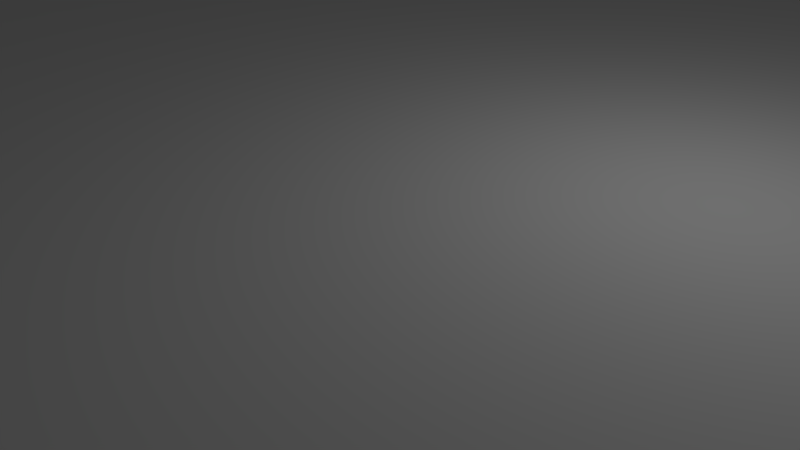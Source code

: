 # Source: baseplate_motors_frame_b.blend  (saved by Blender 2.79.0; exported with 4.5.12 LTS)
import bpy
from mathutils import Matrix  # noqa: F401  (used for matrix-valued properties, if any)

bpy.ops.wm.read_factory_settings(use_empty=True)
scene = bpy.context.scene
scene.name = 'Scene'

# ---- collections
col_collection_1 = bpy.data.collections.new('Collection 1'); scene.collection.children.link(col_collection_1)

# ---- materials (node trees are filled in below, after node groups)
mat_material = bpy.data.materials.new('Material')
mat_material.alpha_threshold = 0.0
mat_material.use_transparent_shadow = False
mat_material.roughness = 0.5
mat_material.line_color = (0.0, 0.0, 0.0, 1.0)

# ---- material node trees

# ---- world
world_world = bpy.data.worlds.new('World'); scene.world = world_world
world_world.color = (0.05088, 0.05088, 0.05088)
world_world.use_sun_shadow = False
world_world.sun_shadow_jitter_overblur = 0.0
world_world.cycles.sampling_method = 'MANUAL'

# ---- cameras
cam_camera = bpy.data.cameras.new('Camera')
cam_camera.clip_end = 100.0
cam_camera.lens = 35.0
cam_camera.sensor_width = 32.0
cam_camera.sensor_height = 18.0
cam_camera.ortho_scale = 7.314
cam_camera.dof.focus_distance = 0.0
cam_camera.dof.aperture_fstop = 128.0

# ---- lights
light_lamp = bpy.data.lights.new('Lamp', 'POINT')
light_lamp.transmission_factor = 0.0
light_lamp.cutoff_distance = 30.0
light_lamp.energy = 100.0
light_lamp.shadow_buffer_clip_start = 1.001
light_lamp.shadow_soft_size = 0.1
light_lamp.shadow_maximum_resolution = 0.006
light_lamp.use_absolute_resolution = True

# ---- meshes
me_cube = bpy.data.meshes.new('Cube')
me_cube.from_pydata([(1.0, 1.0, -1.0), (1.0, -1.0, -1.0), (-1.0, -1.0, -1.0), (-1.0, 1.0, -1.0), (1.0, 1.0, 1.0), (1.0, -1.0, 1.0), (-1.0, -1.0, 1.0), (-1.0, 1.0, 1.0), (0.7054, 0.5974, -1.0), (0.7054, 0.5974, 1.0), (0.7005, 0.6018, -1.0), (0.7005, 0.6018, 1.0), (0.7706, 0.585, -1.0), (0.7706, 0.585, 1.0), (0.7639, 0.5834, -1.0), (0.7639, 0.5834, 1.0), (0.7108, 0.5935, -1.0), (0.7108, 0.5935, 1.0), (0.757, 0.5824, -1.0), (0.757, 0.5824, 1.0), (0.8039, 0.6769, -1.0), (0.8039, 0.6769, 1.0), (0.7706, 0.6986, -1.0), (0.7706, 0.6986, 1.0), (0.7995, 0.6817, -1.0), (0.7995, 0.6817, 1.0), (0.7771, 0.6963, -1.0), (0.7771, 0.6963, 1.0), (0.743, 0.5824, -1.0), (0.743, 0.5824, 1.0), (0.6891, 0.6175, -1.0), (0.6891, 0.6175, 1.0), (0.75, 0.5821, -1.0), (0.75, 0.5821, 1.0), (0.7361, 0.5834, -1.0), (0.7361, 0.5834, 1.0), (0.7771, 0.5873, -1.0), (0.7771, 0.5873, 1.0), (0.7946, 0.5974, -1.0), (0.7946, 0.5974, 1.0), (0.7892, 0.5935, -1.0), (0.7892, 0.5935, 1.0), (0.7833, 0.5901, -1.0), (0.7833, 0.5901, 1.0), (0.6961, 0.6067, -1.0), (0.6961, 0.6067, 1.0), (0.6923, 0.6119, -1.0), (0.6923, 0.6119, 1.0), (0.6866, 0.6233, -1.0), (0.6866, 0.6233, 1.0), (0.6848, 0.6294, -1.0), (0.6848, 0.6294, 1.0), (0.7892, 0.6901, -1.0), (0.7892, 0.6901, 1.0), (0.8077, 0.6716, -1.0), (0.8077, 0.6716, 1.0), (0.7833, 0.6935, -1.0), (0.7833, 0.6935, 1.0), (0.7946, 0.6862, -1.0), (0.7946, 0.6862, 1.0), (0.7167, 0.5901, -1.0), (0.7167, 0.5901, 1.0), (0.7229, 0.5873, -1.0), (0.7229, 0.5873, 1.0), (0.7294, 0.585, -1.0), (0.7294, 0.585, 1.0), (0.757, 0.7012, -1.0), (0.757, 0.7012, 1.0), (0.7995, 0.6018, -1.0), (0.7995, 0.6018, 1.0), (0.7639, 0.7002, -1.0), (0.7639, 0.7002, 1.0), (0.75, 0.7015, -1.0), (0.75, 0.7015, 1.0), (0.6833, 0.6418, -1.0), (0.6833, 0.6418, 1.0), (0.8134, 0.6602, -1.0), (0.8134, 0.6602, 1.0), (0.7361, 0.7002, -1.0), (0.7361, 0.7002, 1.0), (0.743, 0.7012, -1.0), (0.743, 0.7012, 1.0), (0.8163, 0.648, -1.0), (0.8163, 0.648, 1.0), (0.6837, 0.6356, -1.0), (0.6837, 0.6356, 1.0), (0.8109, 0.6661, -1.0), (0.8109, 0.6661, 1.0), (0.8152, 0.6542, -1.0), (0.8152, 0.6542, 1.0), (0.6891, 0.6661, -1.0), (0.6891, 0.6661, 1.0), (0.6923, 0.6716, -1.0), (0.6923, 0.6716, 1.0), (0.6961, 0.6769, -1.0), (0.6961, 0.6769, 1.0), (0.7294, 0.6986, -1.0), (0.7294, 0.6986, 1.0), (0.6866, 0.6602, -1.0), (0.6866, 0.6602, 1.0), (0.7054, 0.6862, -1.0), (0.7054, 0.6862, 1.0), (0.7005, 0.6817, -1.0), (0.7005, 0.6817, 1.0), (0.8152, 0.6294, -1.0), (0.8152, 0.6294, 1.0), (0.8163, 0.6356, -1.0), (0.8163, 0.6356, 1.0), (0.8077, 0.6119, -1.0), (0.8077, 0.6119, 1.0), (0.8109, 0.6175, -1.0), (0.8109, 0.6175, 1.0), (0.8134, 0.6233, -1.0), (0.8134, 0.6233, 1.0), (0.7108, 0.6901, -1.0), (0.7108, 0.6901, 1.0), (0.7167, 0.6935, -1.0), (0.7167, 0.6935, 1.0), (0.6848, 0.6542, -1.0), (0.6848, 0.6542, 1.0), (0.8039, 0.6067, -1.0), (0.8039, 0.6067, 1.0), (0.8167, 0.6418, -1.0), (0.8167, 0.6418, 1.0), (0.6837, 0.648, -1.0), (0.6837, 0.648, 1.0), (0.7229, 0.6963, -1.0), (0.7229, 0.6963, 1.0), (0.7054, -0.6862, -1.0), (0.7054, -0.6862, 1.0), (0.7005, -0.6817, -1.0), (0.7005, -0.6817, 1.0), (0.7706, -0.6986, -1.0), (0.7706, -0.6986, 1.0), (0.7639, -0.7002, -1.0), (0.7639, -0.7002, 1.0), (0.7108, -0.6901, -1.0), (0.7108, -0.6901, 1.0), (0.757, -0.7012, -1.0), (0.757, -0.7012, 1.0), (0.8039, -0.6067, -1.0), (0.8039, -0.6067, 1.0), (0.7706, -0.585, -1.0), (0.7706, -0.585, 1.0), (0.7995, -0.6018, -1.0), (0.7995, -0.6018, 1.0), (0.7771, -0.5873, -1.0), (0.7771, -0.5873, 1.0), (0.743, -0.7012, -1.0), (0.743, -0.7012, 1.0), (0.6891, -0.6661, -1.0), (0.6891, -0.6661, 1.0), (0.75, -0.7015, -1.0), (0.75, -0.7015, 1.0), (0.7361, -0.7002, -1.0), (0.7361, -0.7002, 1.0), (0.7771, -0.6963, -1.0), (0.7771, -0.6963, 1.0), (0.7946, -0.6862, -1.0), (0.7946, -0.6862, 1.0), (0.7892, -0.6901, -1.0), (0.7892, -0.6901, 1.0), (0.7833, -0.6935, -1.0), (0.7833, -0.6935, 1.0), (0.6961, -0.6769, -1.0), (0.6961, -0.6769, 1.0), (0.6923, -0.6716, -1.0), (0.6923, -0.6716, 1.0), (0.6866, -0.6602, -1.0), (0.6866, -0.6602, 1.0), (0.6848, -0.6542, -1.0), (0.6848, -0.6542, 1.0), (0.7892, -0.5935, -1.0), (0.7892, -0.5935, 1.0), (0.8077, -0.6119, -1.0), (0.8077, -0.6119, 1.0), (0.7833, -0.5901, -1.0), (0.7833, -0.5901, 1.0), (0.7946, -0.5974, -1.0), (0.7946, -0.5974, 1.0), (0.7167, -0.6935, -1.0), (0.7167, -0.6935, 1.0), (0.7229, -0.6963, -1.0), (0.7229, -0.6963, 1.0), (0.7294, -0.6986, -1.0), (0.7294, -0.6986, 1.0), (0.757, -0.5824, -1.0), (0.757, -0.5824, 1.0), (0.7995, -0.6817, -1.0), (0.7995, -0.6817, 1.0), (0.7639, -0.5834, -1.0), (0.7639, -0.5834, 1.0), (0.75, -0.5821, -1.0), (0.75, -0.5821, 1.0), (0.6833, -0.6418, -1.0), (0.6833, -0.6418, 1.0), (0.8134, -0.6233, -1.0), (0.8134, -0.6233, 1.0), (0.7361, -0.5834, -1.0), (0.7361, -0.5834, 1.0), (0.743, -0.5824, -1.0), (0.743, -0.5824, 1.0), (0.8163, -0.6356, -1.0), (0.8163, -0.6356, 1.0), (0.6837, -0.648, -1.0), (0.6837, -0.648, 1.0), (0.8109, -0.6175, -1.0), (0.8109, -0.6175, 1.0), (0.8152, -0.6294, -1.0), (0.8152, -0.6294, 1.0), (0.6891, -0.6175, -1.0), (0.6891, -0.6175, 1.0), (0.6923, -0.6119, -1.0), (0.6923, -0.6119, 1.0), (0.6961, -0.6067, -1.0), (0.6961, -0.6067, 1.0), (0.7294, -0.585, -1.0), (0.7294, -0.585, 1.0), (0.6866, -0.6233, -1.0), (0.6866, -0.6233, 1.0), (0.7054, -0.5974, -1.0), (0.7054, -0.5974, 1.0), (0.7005, -0.6018, -1.0), (0.7005, -0.6018, 1.0), (0.8152, -0.6542, -1.0), (0.8152, -0.6542, 1.0), (0.8163, -0.648, -1.0), (0.8163, -0.648, 1.0), (0.8077, -0.6716, -1.0), (0.8077, -0.6716, 1.0), (0.8109, -0.6661, -1.0), (0.8109, -0.6661, 1.0), (0.8134, -0.6602, -1.0), (0.8134, -0.6602, 1.0), (0.7108, -0.5935, -1.0), (0.7108, -0.5935, 1.0), (0.7167, -0.5901, -1.0), (0.7167, -0.5901, 1.0), (0.6848, -0.6294, -1.0), (0.6848, -0.6294, 1.0), (0.8039, -0.6769, -1.0), (0.8039, -0.6769, 1.0), (0.8167, -0.6418, -1.0), (0.8167, -0.6418, 1.0), (0.6837, -0.6356, -1.0), (0.6837, -0.6356, 1.0), (0.7229, -0.5873, -1.0), (0.7229, -0.5873, 1.0), (-0.7946, 0.5974, 1.0), (-0.7946, 0.5974, -1.0), (-0.7995, 0.6018, 1.0), (-0.7995, 0.6018, -1.0), (-0.7294, 0.585, 1.0), (-0.7294, 0.585, -1.0), (-0.7361, 0.5834, 1.0), (-0.7361, 0.5834, -1.0), (-0.7892, 0.5935, 1.0), (-0.7892, 0.5935, -1.0), (-0.743, 0.5824, 1.0), (-0.743, 0.5824, -1.0), (-0.6961, 0.6769, 1.0), (-0.6961, 0.6769, -1.0), (-0.7294, 0.6986, 1.0), (-0.7294, 0.6986, -1.0), (-0.7005, 0.6817, 1.0), (-0.7005, 0.6817, -1.0), (-0.7229, 0.6963, 1.0), (-0.7229, 0.6963, -1.0), (-0.757, 0.5824, 1.0), (-0.757, 0.5824, -1.0), (-0.8109, 0.6175, 1.0), (-0.8109, 0.6175, -1.0), (-0.75, 0.5821, 1.0), (-0.75, 0.5821, -1.0), (-0.7639, 0.5834, 1.0), (-0.7639, 0.5834, -1.0), (-0.7229, 0.5873, 1.0), (-0.7229, 0.5873, -1.0), (-0.7054, 0.5974, 1.0), (-0.7054, 0.5974, -1.0), (-0.7108, 0.5935, 1.0), (-0.7108, 0.5935, -1.0), (-0.7167, 0.5901, 1.0), (-0.7167, 0.5901, -1.0), (-0.8039, 0.6067, 1.0), (-0.8039, 0.6067, -1.0), (-0.8077, 0.6119, 1.0), (-0.8077, 0.6119, -1.0), (-0.8134, 0.6233, 1.0), (-0.8134, 0.6233, -1.0), (-0.8152, 0.6294, 1.0), (-0.8152, 0.6294, -1.0), (-0.7108, 0.6901, 1.0), (-0.7108, 0.6901, -1.0), (-0.6923, 0.6716, 1.0), (-0.6923, 0.6716, -1.0), (-0.7167, 0.6935, 1.0), (-0.7167, 0.6935, -1.0), (-0.7054, 0.6862, 1.0), (-0.7054, 0.6862, -1.0), (-0.7833, 0.5901, 1.0), (-0.7833, 0.5901, -1.0), (-0.7771, 0.5873, 1.0), (-0.7771, 0.5873, -1.0), (-0.7706, 0.585, 1.0), (-0.7706, 0.585, -1.0), (-0.743, 0.7012, 1.0), (-0.743, 0.7012, -1.0), (-0.7005, 0.6018, 1.0), (-0.7005, 0.6018, -1.0), (-0.7361, 0.7002, 1.0), (-0.7361, 0.7002, -1.0), (-0.75, 0.7015, 1.0), (-0.75, 0.7015, -1.0), (-0.8167, 0.6418, 1.0), (-0.8167, 0.6418, -1.0), (-0.6866, 0.6602, 1.0), (-0.6866, 0.6602, -1.0), (-0.7639, 0.7002, 1.0), (-0.7639, 0.7002, -1.0), (-0.757, 0.7012, 1.0), (-0.757, 0.7012, -1.0), (-0.6837, 0.648, 1.0), (-0.6837, 0.648, -1.0), (-0.8163, 0.6356, 1.0), (-0.8163, 0.6356, -1.0), (-0.6891, 0.6661, 1.0), (-0.6891, 0.6661, -1.0), (-0.6848, 0.6542, 1.0), (-0.6848, 0.6542, -1.0), (-0.8109, 0.6661, 1.0), (-0.8109, 0.6661, -1.0), (-0.8077, 0.6716, 1.0), (-0.8077, 0.6716, -1.0), (-0.8039, 0.6769, 1.0), (-0.8039, 0.6769, -1.0), (-0.7706, 0.6986, 1.0), (-0.7706, 0.6986, -1.0), (-0.8134, 0.6602, 1.0), (-0.8134, 0.6602, -1.0), (-0.7946, 0.6862, 1.0), (-0.7946, 0.6862, -1.0), (-0.7995, 0.6817, 1.0), (-0.7995, 0.6817, -1.0), (-0.6848, 0.6294, 1.0), (-0.6848, 0.6294, -1.0), (-0.6837, 0.6356, 1.0), (-0.6837, 0.6356, -1.0), (-0.6923, 0.6119, 1.0), (-0.6923, 0.6119, -1.0), (-0.6891, 0.6175, 1.0), (-0.6891, 0.6175, -1.0), (-0.6866, 0.6233, 1.0), (-0.6866, 0.6233, -1.0), (-0.7892, 0.6901, 1.0), (-0.7892, 0.6901, -1.0), (-0.7833, 0.6935, 1.0), (-0.7833, 0.6935, -1.0), (-0.8152, 0.6542, 1.0), (-0.8152, 0.6542, -1.0), (-0.6961, 0.6067, 1.0), (-0.6961, 0.6067, -1.0), (-0.6833, 0.6418, 1.0), (-0.6833, 0.6418, -1.0), (-0.8163, 0.648, 1.0), (-0.8163, 0.648, -1.0), (-0.7771, 0.6963, 1.0), (-0.7771, 0.6963, -1.0), (-0.7946, -0.6862, 1.0), (-0.7946, -0.6862, -1.0), (-0.7995, -0.6817, 1.0), (-0.7995, -0.6817, -1.0), (-0.7294, -0.6986, 1.0), (-0.7294, -0.6986, -1.0), (-0.7361, -0.7002, 1.0), (-0.7361, -0.7002, -1.0), (-0.7892, -0.6901, 1.0), (-0.7892, -0.6901, -1.0), (-0.743, -0.7012, 1.0), (-0.743, -0.7012, -1.0), (-0.6961, -0.6067, 1.0), (-0.6961, -0.6067, -1.0), (-0.7294, -0.585, 1.0), (-0.7294, -0.585, -1.0), (-0.7005, -0.6018, 1.0), (-0.7005, -0.6018, -1.0), (-0.7229, -0.5873, 1.0), (-0.7229, -0.5873, -1.0), (-0.757, -0.7012, 1.0), (-0.757, -0.7012, -1.0), (-0.8109, -0.6661, 1.0), (-0.8109, -0.6661, -1.0), (-0.75, -0.7015, 1.0), (-0.75, -0.7015, -1.0), (-0.7639, -0.7002, 1.0), (-0.7639, -0.7002, -1.0), (-0.7229, -0.6963, 1.0), (-0.7229, -0.6963, -1.0), (-0.7054, -0.6862, 1.0), (-0.7054, -0.6862, -1.0), (-0.7108, -0.6901, 1.0), (-0.7108, -0.6901, -1.0), (-0.7167, -0.6935, 1.0), (-0.7167, -0.6935, -1.0), (-0.8039, -0.6769, 1.0), (-0.8039, -0.6769, -1.0), (-0.8077, -0.6716, 1.0), (-0.8077, -0.6716, -1.0), (-0.8134, -0.6602, 1.0), (-0.8134, -0.6602, -1.0), (-0.8152, -0.6542, 1.0), (-0.8152, -0.6542, -1.0), (-0.7108, -0.5935, 1.0), (-0.7108, -0.5935, -1.0), (-0.6923, -0.6119, 1.0), (-0.6923, -0.6119, -1.0), (-0.7167, -0.5901, 1.0), (-0.7167, -0.5901, -1.0), (-0.7054, -0.5974, 1.0), (-0.7054, -0.5974, -1.0), (-0.7833, -0.6935, 1.0), (-0.7833, -0.6935, -1.0), (-0.7771, -0.6963, 1.0), (-0.7771, -0.6963, -1.0), (-0.7706, -0.6986, 1.0), (-0.7706, -0.6986, -1.0), (-0.743, -0.5824, 1.0), (-0.743, -0.5824, -1.0), (-0.7005, -0.6817, 1.0), (-0.7005, -0.6817, -1.0), (-0.7361, -0.5834, 1.0), (-0.7361, -0.5834, -1.0), (-0.75, -0.5821, 1.0), (-0.75, -0.5821, -1.0), (-0.8167, -0.6418, 1.0), (-0.8167, -0.6418, -1.0), (-0.6866, -0.6233, 1.0), (-0.6866, -0.6233, -1.0), (-0.7639, -0.5834, 1.0), (-0.7639, -0.5834, -1.0), (-0.757, -0.5824, 1.0), (-0.757, -0.5824, -1.0), (-0.6837, -0.6356, 1.0), (-0.6837, -0.6356, -1.0), (-0.8163, -0.648, 1.0), (-0.8163, -0.648, -1.0), (-0.6891, -0.6175, 1.0), (-0.6891, -0.6175, -1.0), (-0.6848, -0.6294, 1.0), (-0.6848, -0.6294, -1.0), (-0.8109, -0.6175, 1.0), (-0.8109, -0.6175, -1.0), (-0.8077, -0.6119, 1.0), (-0.8077, -0.6119, -1.0), (-0.8039, -0.6067, 1.0), (-0.8039, -0.6067, -1.0), (-0.7706, -0.585, 1.0), (-0.7706, -0.585, -1.0), (-0.8134, -0.6233, 1.0), (-0.8134, -0.6233, -1.0), (-0.7946, -0.5974, 1.0), (-0.7946, -0.5974, -1.0), (-0.7995, -0.6018, 1.0), (-0.7995, -0.6018, -1.0), (-0.6848, -0.6542, 1.0), (-0.6848, -0.6542, -1.0), (-0.6837, -0.648, 1.0), (-0.6837, -0.648, -1.0), (-0.6923, -0.6716, 1.0), (-0.6923, -0.6716, -1.0), (-0.6891, -0.6661, 1.0), (-0.6891, -0.6661, -1.0), (-0.6866, -0.6602, 1.0), (-0.6866, -0.6602, -1.0), (-0.7892, -0.5935, 1.0), (-0.7892, -0.5935, -1.0), (-0.7833, -0.5901, 1.0), (-0.7833, -0.5901, -1.0), (-0.8152, -0.6294, 1.0), (-0.8152, -0.6294, -1.0), (-0.6961, -0.6769, 1.0), (-0.6961, -0.6769, -1.0), (-0.6833, -0.6418, 1.0), (-0.6833, -0.6418, -1.0), (-0.8163, -0.6356, 1.0), (-0.8163, -0.6356, -1.0), (-0.7771, -0.5873, 1.0), (-0.7771, -0.5873, -1.0), (-0.4779, -0.4324, 1.0), (-0.4779, -0.4324, -1.0), (-0.4829, -0.428, 1.0), (-0.4829, -0.428, -1.0), (-0.4127, -0.4448, 1.0), (-0.4127, -0.4448, -1.0), (-0.4195, -0.4465, 1.0), (-0.4195, -0.4465, -1.0), (-0.4725, -0.4364, 1.0), (-0.4725, -0.4364, -1.0), (-0.4264, -0.4474, 1.0), (-0.4264, -0.4474, -1.0), (-0.3794, -0.353, 1.0), (-0.3794, -0.353, -1.0), (-0.4127, -0.3313, 1.0), (-0.4127, -0.3313, -1.0), (-0.3838, -0.3481, 1.0), (-0.3838, -0.3481, -1.0), (-0.4062, -0.3335, 1.0), (-0.4062, -0.3335, -1.0), (-0.4403, -0.4474, 1.0), (-0.4403, -0.4474, -1.0), (-0.4942, -0.4123, 1.0), (-0.4942, -0.4123, -1.0), (-0.4333, -0.4478, 1.0), (-0.4333, -0.4478, -1.0), (-0.4472, -0.4465, 1.0), (-0.4472, -0.4465, -1.0), (-0.4062, -0.4426, 1.0), (-0.4062, -0.4426, -1.0), (-0.3887, -0.4324, 1.0), (-0.3887, -0.4324, -1.0), (-0.3941, -0.4364, 1.0), (-0.3941, -0.4364, -1.0), (-0.4, -0.4398, 1.0), (-0.4, -0.4398, -1.0), (-0.4873, -0.4232, 1.0), (-0.4873, -0.4232, -1.0), (-0.4911, -0.4179, 1.0), (-0.4911, -0.4179, -1.0), (-0.4967, -0.4065, 1.0), (-0.4967, -0.4065, -1.0), (-0.4985, -0.4005, 1.0), (-0.4985, -0.4005, -1.0), (-0.3941, -0.3398, 1.0), (-0.3941, -0.3398, -1.0), (-0.3756, -0.3582, 1.0), (-0.3756, -0.3582, -1.0), (-0.4, -0.3364, 1.0), (-0.4, -0.3364, -1.0), (-0.3887, -0.3437, 1.0), (-0.3887, -0.3437, -1.0), (-0.4667, -0.4398, 1.0), (-0.4667, -0.4398, -1.0), (-0.4604, -0.4426, 1.0), (-0.4604, -0.4426, -1.0), (-0.4539, -0.4448, 1.0), (-0.4539, -0.4448, -1.0), (-0.4264, -0.3287, 1.0), (-0.4264, -0.3287, -1.0), (-0.3838, -0.428, 1.0), (-0.3838, -0.428, -1.0), (-0.4195, -0.3297, 1.0), (-0.4195, -0.3297, -1.0), (-0.4333, -0.3284, 1.0), (-0.4333, -0.3284, -1.0), (-0.5, -0.3881, 1.0), (-0.5, -0.3881, -1.0), (-0.3699, -0.3696, 1.0), (-0.3699, -0.3696, -1.0), (-0.4472, -0.3297, 1.0), (-0.4472, -0.3297, -1.0), (-0.4403, -0.3287, 1.0), (-0.4403, -0.3287, -1.0), (-0.367, -0.3818, 1.0), (-0.367, -0.3818, -1.0), (-0.4996, -0.3943, 1.0), (-0.4996, -0.3943, -1.0), (-0.3724, -0.3638, 1.0), (-0.3724, -0.3638, -1.0), (-0.3681, -0.3756, 1.0), (-0.3681, -0.3756, -1.0), (-0.4942, -0.3638, 1.0), (-0.4942, -0.3638, -1.0), (-0.4911, -0.3582, 1.0), (-0.4911, -0.3582, -1.0), (-0.4873, -0.353, 1.0), (-0.4873, -0.353, -1.0), (-0.4539, -0.3313, 1.0), (-0.4539, -0.3313, -1.0), (-0.4967, -0.3696, 1.0), (-0.4967, -0.3696, -1.0), (-0.4779, -0.3437, 1.0), (-0.4779, -0.3437, -1.0), (-0.4829, -0.3481, 1.0), (-0.4829, -0.3481, -1.0), (-0.3681, -0.4005, 1.0), (-0.3681, -0.4005, -1.0), (-0.367, -0.3943, 1.0), (-0.367, -0.3943, -1.0), (-0.3756, -0.4179, 1.0), (-0.3756, -0.4179, -1.0), (-0.3724, -0.4123, 1.0), (-0.3724, -0.4123, -1.0), (-0.3699, -0.4065, 1.0), (-0.3699, -0.4065, -1.0), (-0.4725, -0.3398, 1.0), (-0.4725, -0.3398, -1.0), (-0.4667, -0.3364, 1.0), (-0.4667, -0.3364, -1.0), (-0.4985, -0.3756, 1.0), (-0.4985, -0.3756, -1.0), (-0.3794, -0.4232, 1.0), (-0.3794, -0.4232, -1.0), (-0.3667, -0.3881, 1.0), (-0.3667, -0.3881, -1.0), (-0.4996, -0.3818, 1.0), (-0.4996, -0.3818, -1.0), (-0.4604, -0.3335, 1.0), (-0.4604, -0.3335, -1.0), (0.3887, -0.4324, 1.0), (0.3887, -0.4324, -1.0), (0.3838, -0.428, 1.0), (0.3838, -0.428, -1.0), (0.4539, -0.4448, 1.0), (0.4539, -0.4448, -1.0), (0.4472, -0.4465, 1.0), (0.4472, -0.4465, -1.0), (0.3941, -0.4364, 1.0), (0.3941, -0.4364, -1.0), (0.4403, -0.4474, 1.0), (0.4403, -0.4474, -1.0), (0.4873, -0.353, 1.0), (0.4873, -0.353, -1.0), (0.4539, -0.3313, 1.0), (0.4539, -0.3313, -1.0), (0.4829, -0.3481, 1.0), (0.4829, -0.3481, -1.0), (0.4604, -0.3335, 1.0), (0.4604, -0.3335, -1.0), (0.4264, -0.4474, 1.0), (0.4264, -0.4474, -1.0), (0.3724, -0.4123, 1.0), (0.3724, -0.4123, -1.0), (0.4333, -0.4478, 1.0), (0.4333, -0.4478, -1.0), (0.4195, -0.4465, 1.0), (0.4195, -0.4465, -1.0), (0.4604, -0.4426, 1.0), (0.4604, -0.4426, -1.0), (0.4779, -0.4324, 1.0), (0.4779, -0.4324, -1.0), (0.4725, -0.4364, 1.0), (0.4725, -0.4364, -1.0), (0.4667, -0.4398, 1.0), (0.4667, -0.4398, -1.0), (0.3794, -0.4232, 1.0), (0.3794, -0.4232, -1.0), (0.3756, -0.4179, 1.0), (0.3756, -0.4179, -1.0), (0.3699, -0.4065, 1.0), (0.3699, -0.4065, -1.0), (0.3681, -0.4005, 1.0), (0.3681, -0.4005, -1.0), (0.4725, -0.3398, 1.0), (0.4725, -0.3398, -1.0), (0.4911, -0.3582, 1.0), (0.4911, -0.3582, -1.0), (0.4667, -0.3364, 1.0), (0.4667, -0.3364, -1.0), (0.4779, -0.3437, 1.0), (0.4779, -0.3437, -1.0), (0.4, -0.4398, 1.0), (0.4, -0.4398, -1.0), (0.4062, -0.4426, 1.0), (0.4062, -0.4426, -1.0), (0.4127, -0.4448, 1.0), (0.4127, -0.4448, -1.0), (0.4403, -0.3287, 1.0), (0.4403, -0.3287, -1.0), (0.4829, -0.428, 1.0), (0.4829, -0.428, -1.0), (0.4472, -0.3297, 1.0), (0.4472, -0.3297, -1.0), (0.4333, -0.3284, 1.0), (0.4333, -0.3284, -1.0), (0.3667, -0.3881, 1.0), (0.3667, -0.3881, -1.0), (0.4967, -0.3696, 1.0), (0.4967, -0.3696, -1.0), (0.4195, -0.3297, 1.0), (0.4195, -0.3297, -1.0), (0.4264, -0.3287, 1.0), (0.4264, -0.3287, -1.0), (0.4996, -0.3818, 1.0), (0.4996, -0.3818, -1.0), (0.367, -0.3943, 1.0), (0.367, -0.3943, -1.0), (0.4942, -0.3638, 1.0), (0.4942, -0.3638, -1.0), (0.4985, -0.3756, 1.0), (0.4985, -0.3756, -1.0), (0.3724, -0.3638, 1.0), (0.3724, -0.3638, -1.0), (0.3756, -0.3582, 1.0), (0.3756, -0.3582, -1.0), (0.3794, -0.353, 1.0), (0.3794, -0.353, -1.0), (0.4127, -0.3313, 1.0), (0.4127, -0.3313, -1.0), (0.3699, -0.3696, 1.0), (0.3699, -0.3696, -1.0), (0.3887, -0.3437, 1.0), (0.3887, -0.3437, -1.0), (0.3838, -0.3481, 1.0), (0.3838, -0.3481, -1.0), (0.4985, -0.4005, 1.0), (0.4985, -0.4005, -1.0), (0.4996, -0.3943, 1.0), (0.4996, -0.3943, -1.0), (0.4911, -0.4179, 1.0), (0.4911, -0.4179, -1.0), (0.4942, -0.4123, 1.0), (0.4942, -0.4123, -1.0), (0.4967, -0.4065, 1.0), (0.4967, -0.4065, -1.0), (0.3941, -0.3398, 1.0), (0.3941, -0.3398, -1.0), (0.4, -0.3364, 1.0), (0.4, -0.3364, -1.0), (0.3681, -0.3756, 1.0), (0.3681, -0.3756, -1.0), (0.4873, -0.4232, 1.0), (0.4873, -0.4232, -1.0), (0.5, -0.3881, 1.0), (0.5, -0.3881, -1.0), (0.367, -0.3818, 1.0), (0.367, -0.3818, -1.0), (0.4062, -0.3335, 1.0), (0.4062, -0.3335, -1.0), (0.3887, 0.3437, 1.0), (0.3887, 0.3437, -1.0), (0.3838, 0.3481, 1.0), (0.3838, 0.3481, -1.0), (0.4539, 0.3313, 1.0), (0.4539, 0.3313, -1.0), (0.4472, 0.3297, 1.0), (0.4472, 0.3297, -1.0), (0.3941, 0.3398, 1.0), (0.3941, 0.3398, -1.0), (0.4403, 0.3287, 1.0), (0.4403, 0.3287, -1.0), (0.4873, 0.4232, 1.0), (0.4873, 0.4232, -1.0), (0.4539, 0.4448, 1.0), (0.4539, 0.4448, -1.0), (0.4829, 0.428, 1.0), (0.4829, 0.428, -1.0), (0.4604, 0.4426, 1.0), (0.4604, 0.4426, -1.0), (0.4264, 0.3287, 1.0), (0.4264, 0.3287, -1.0), (0.3724, 0.3638, 1.0), (0.3724, 0.3638, -1.0), (0.4333, 0.3284, 1.0), (0.4333, 0.3284, -1.0), (0.4195, 0.3297, 1.0), (0.4195, 0.3297, -1.0), (0.4604, 0.3335, 1.0), (0.4604, 0.3335, -1.0), (0.4779, 0.3437, 1.0), (0.4779, 0.3437, -1.0), (0.4725, 0.3398, 1.0), (0.4725, 0.3398, -1.0), (0.4667, 0.3364, 1.0), (0.4667, 0.3364, -1.0), (0.3794, 0.353, 1.0), (0.3794, 0.353, -1.0), (0.3756, 0.3582, 1.0), (0.3756, 0.3582, -1.0), (0.3699, 0.3696, 1.0), (0.3699, 0.3696, -1.0), (0.3681, 0.3756, 1.0), (0.3681, 0.3756, -1.0), (0.4725, 0.4364, 1.0), (0.4725, 0.4364, -1.0), (0.4911, 0.4179, 1.0), (0.4911, 0.4179, -1.0), (0.4667, 0.4398, 1.0), (0.4667, 0.4398, -1.0), (0.4779, 0.4324, 1.0), (0.4779, 0.4324, -1.0), (0.4, 0.3364, 1.0), (0.4, 0.3364, -1.0), (0.4062, 0.3335, 1.0), (0.4062, 0.3335, -1.0), (0.4127, 0.3313, 1.0), (0.4127, 0.3313, -1.0), (0.4403, 0.4474, 1.0), (0.4403, 0.4474, -1.0), (0.4829, 0.3481, 1.0), (0.4829, 0.3481, -1.0), (0.4472, 0.4465, 1.0), (0.4472, 0.4465, -1.0), (0.4333, 0.4478, 1.0), (0.4333, 0.4478, -1.0), (0.3667, 0.3881, 1.0), (0.3667, 0.3881, -1.0), (0.4967, 0.4065, 1.0), (0.4967, 0.4065, -1.0), (0.4195, 0.4465, 1.0), (0.4195, 0.4465, -1.0), (0.4264, 0.4474, 1.0), (0.4264, 0.4474, -1.0), (0.4996, 0.3943, 1.0), (0.4996, 0.3943, -1.0), (0.367, 0.3818, 1.0), (0.367, 0.3818, -1.0), (0.4942, 0.4123, 1.0), (0.4942, 0.4123, -1.0), (0.4985, 0.4005, 1.0), (0.4985, 0.4005, -1.0), (0.3724, 0.4123, 1.0), (0.3724, 0.4123, -1.0), (0.3756, 0.4179, 1.0), (0.3756, 0.4179, -1.0), (0.3794, 0.4232, 1.0), (0.3794, 0.4232, -1.0), (0.4127, 0.4448, 1.0), (0.4127, 0.4448, -1.0), (0.3699, 0.4065, 1.0), (0.3699, 0.4065, -1.0), (0.3887, 0.4324, 1.0), (0.3887, 0.4324, -1.0), (0.3838, 0.428, 1.0), (0.3838, 0.428, -1.0), (0.4985, 0.3756, 1.0), (0.4985, 0.3756, -1.0), (0.4996, 0.3818, 1.0), (0.4996, 0.3818, -1.0), (0.4911, 0.3582, 1.0), (0.4911, 0.3582, -1.0), (0.4942, 0.3638, 1.0), (0.4942, 0.3638, -1.0), (0.4967, 0.3696, 1.0), (0.4967, 0.3696, -1.0), (0.3941, 0.4364, 1.0), (0.3941, 0.4364, -1.0), (0.4, 0.4398, 1.0), (0.4, 0.4398, -1.0), (0.3681, 0.4005, 1.0), (0.3681, 0.4005, -1.0), (0.4873, 0.353, 1.0), (0.4873, 0.353, -1.0), (0.5, 0.3881, 1.0), (0.5, 0.3881, -1.0), (0.367, 0.3943, 1.0), (0.367, 0.3943, -1.0), (0.4062, 0.4426, 1.0), (0.4062, 0.4426, -1.0), (-0.4779, 0.3437, 1.0), (-0.4779, 0.3437, -1.0), (-0.4829, 0.3481, 1.0), (-0.4829, 0.3481, -1.0), (-0.4127, 0.3313, 1.0), (-0.4127, 0.3313, -1.0), (-0.4195, 0.3297, 1.0), (-0.4195, 0.3297, -1.0), (-0.4725, 0.3398, 1.0), (-0.4725, 0.3398, -1.0), (-0.4264, 0.3287, 1.0), (-0.4264, 0.3287, -1.0), (-0.3794, 0.4232, 1.0), (-0.3794, 0.4232, -1.0), (-0.4127, 0.4448, 1.0), (-0.4127, 0.4448, -1.0), (-0.3838, 0.428, 1.0), (-0.3838, 0.428, -1.0), (-0.4062, 0.4426, 1.0), (-0.4062, 0.4426, -1.0), (-0.4403, 0.3287, 1.0), (-0.4403, 0.3287, -1.0), (-0.4942, 0.3638, 1.0), (-0.4942, 0.3638, -1.0), (-0.4333, 0.3284, 1.0), (-0.4333, 0.3284, -1.0), (-0.4472, 0.3297, 1.0), (-0.4472, 0.3297, -1.0), (-0.4062, 0.3335, 1.0), (-0.4062, 0.3335, -1.0), (-0.3887, 0.3437, 1.0), (-0.3887, 0.3437, -1.0), (-0.3941, 0.3398, 1.0), (-0.3941, 0.3398, -1.0), (-0.4, 0.3364, 1.0), (-0.4, 0.3364, -1.0), (-0.4873, 0.353, 1.0), (-0.4873, 0.353, -1.0), (-0.4911, 0.3582, 1.0), (-0.4911, 0.3582, -1.0), (-0.4967, 0.3696, 1.0), (-0.4967, 0.3696, -1.0), (-0.4985, 0.3756, 1.0), (-0.4985, 0.3756, -1.0), (-0.3941, 0.4364, 1.0), (-0.3941, 0.4364, -1.0), (-0.3756, 0.4179, 1.0), (-0.3756, 0.4179, -1.0), (-0.4, 0.4398, 1.0), (-0.4, 0.4398, -1.0), (-0.3887, 0.4324, 1.0), (-0.3887, 0.4324, -1.0), (-0.4667, 0.3364, 1.0), (-0.4667, 0.3364, -1.0), (-0.4604, 0.3335, 1.0), (-0.4604, 0.3335, -1.0), (-0.4539, 0.3313, 1.0), (-0.4539, 0.3313, -1.0), (-0.4264, 0.4474, 1.0), (-0.4264, 0.4474, -1.0), (-0.3838, 0.3481, 1.0), (-0.3838, 0.3481, -1.0), (-0.4195, 0.4465, 1.0), (-0.4195, 0.4465, -1.0), (-0.4333, 0.4478, 1.0), (-0.4333, 0.4478, -1.0), (-0.5, 0.3881, 1.0), (-0.5, 0.3881, -1.0), (-0.3699, 0.4065, 1.0), (-0.3699, 0.4065, -1.0), (-0.4472, 0.4465, 1.0), (-0.4472, 0.4465, -1.0), (-0.4403, 0.4474, 1.0), (-0.4403, 0.4474, -1.0), (-0.367, 0.3943, 1.0), (-0.367, 0.3943, -1.0), (-0.4996, 0.3818, 1.0), (-0.4996, 0.3818, -1.0), (-0.3724, 0.4123, 1.0), (-0.3724, 0.4123, -1.0), (-0.3681, 0.4005, 1.0), (-0.3681, 0.4005, -1.0), (-0.4942, 0.4123, 1.0), (-0.4942, 0.4123, -1.0), (-0.4911, 0.4179, 1.0), (-0.4911, 0.4179, -1.0), (-0.4873, 0.4232, 1.0), (-0.4873, 0.4232, -1.0), (-0.4539, 0.4448, 1.0), (-0.4539, 0.4448, -1.0), (-0.4967, 0.4065, 1.0), (-0.4967, 0.4065, -1.0), (-0.4779, 0.4324, 1.0), (-0.4779, 0.4324, -1.0), (-0.4829, 0.428, 1.0), (-0.4829, 0.428, -1.0), (-0.3681, 0.3756, 1.0), (-0.3681, 0.3756, -1.0), (-0.367, 0.3818, 1.0), (-0.367, 0.3818, -1.0), (-0.3756, 0.3582, 1.0), (-0.3756, 0.3582, -1.0), (-0.3724, 0.3638, 1.0), (-0.3724, 0.3638, -1.0), (-0.3699, 0.3696, 1.0), (-0.3699, 0.3696, -1.0), (-0.4725, 0.4364, 1.0), (-0.4725, 0.4364, -1.0), (-0.4667, 0.4398, 1.0), (-0.4667, 0.4398, -1.0), (-0.4985, 0.4005, 1.0), (-0.4985, 0.4005, -1.0), (-0.3794, 0.353, 1.0), (-0.3794, 0.353, -1.0), (-0.3667, 0.3881, 1.0), (-0.3667, 0.3881, -1.0), (-0.4996, 0.3943, 1.0), (-0.4996, 0.3943, -1.0), (-0.4604, 0.4426, 1.0), (-0.4604, 0.4426, -1.0)], [], [(0, 122, 82, 88, 76, 86, 54, 20, 24, 58, 52, 56, 26, 22, 70, 66, 72, 80, 78, 96, 126, 116, 114, 100, 102, 94, 92, 90, 98, 118, 124, 74, 3), (4, 7, 75, 125, 119, 99, 91, 93, 95, 103, 101, 115, 117, 127, 97, 79, 81, 73, 67, 71, 23, 27, 57, 53, 59, 25, 21, 55, 87, 77, 89, 83, 123), (0, 4, 5, 1), (1, 5, 6, 2), (2, 6, 7, 3), (4, 0, 3, 7), (30, 31, 47, 46), (10, 11, 9, 8), (52, 53, 57, 56), (64, 65, 35, 34), (18, 19, 15, 14), (122, 123, 83, 82), (24, 25, 59, 58), (14, 15, 13, 12), (118, 119, 125, 124), (38, 39, 69, 68), (26, 27, 23, 22), (80, 81, 79, 78), (32, 33, 19, 18), (54, 55, 21, 20), (66, 67, 73, 72), (112, 113, 105, 104), (104, 105, 107, 106), (106, 107, 123, 122), (60, 61, 63, 62), (90, 91, 99, 98), (100, 101, 103, 102), (124, 125, 75, 74), (78, 79, 97, 96), (120, 121, 109, 108), (123, 107, 105, 113, 111, 109, 121, 69, 39, 41, 43, 37, 13, 15, 19, 33, 29, 35, 65, 63, 61, 17, 9, 11, 45, 47, 31, 842, 826, 824, 832, 830, 828, 840, 788, 758, 760, 762, 756, 732, 734, 738, 752, 748, 754, 784, 782, 780, 736, 728, 730, 764, 766, 750, 768, 770, 804, 794, 962, 946, 944, 952, 950, 948, 960, 908, 878, 880, 882, 876, 852, 854, 858, 872, 868, 874, 904, 902, 900, 856, 848, 850, 884, 886, 870, 888, 890, 924, 914, 350, 348, 360, 308, 278, 280, 282, 276, 252, 254, 258, 272, 268, 274, 304, 302, 300, 256, 248, 250, 284, 286, 270, 288, 290, 324, 314, 7, 6, 434, 484, 478, 458, 450, 452, 454, 462, 460, 474, 476, 486, 456, 438, 440, 432, 426, 430, 382, 386, 416, 412, 418, 384, 380, 414, 446, 554, 604, 598, 578, 570, 572, 574, 582, 580, 594, 596, 606, 576, 558, 560, 552, 546, 550, 502, 506, 536, 532, 538, 504, 500, 534, 566, 556, 568, 562, 602, 674, 724, 718, 698, 690, 692, 694, 702, 700, 714, 716, 726, 696, 678, 680, 672, 666, 670, 622, 626, 656, 652, 658, 624, 620, 654, 686, 676, 688, 682, 722, 211, 213, 215, 223, 221, 235, 237, 247, 217, 199, 201, 193, 187, 191, 143, 147, 177, 173, 179, 145, 141, 175, 207, 197, 209, 203, 243, 5, 4), (48, 49, 31, 30), (92, 93, 91, 90), (108, 109, 111, 110), (126, 127, 117, 116), (84, 85, 51, 50), (88, 89, 77, 76), (116, 117, 115, 114), (8, 9, 17, 16), (36, 37, 43, 42), (70, 71, 67, 66), (74, 75, 85, 84), (68, 69, 121, 120), (58, 59, 53, 52), (56, 57, 27, 26), (86, 87, 55, 54), (76, 77, 87, 86), (72, 73, 81, 80), (16, 17, 61, 60), (114, 115, 101, 100), (42, 43, 41, 40), (82, 83, 89, 88), (20, 21, 25, 24), (12, 13, 37, 36), (94, 95, 93, 92), (34, 35, 29, 28), (62, 63, 65, 64), (22, 23, 71, 70), (110, 111, 113, 112), (44, 45, 11, 10), (3, 74, 363, 323, 329, 317, 327, 295, 261, 265, 299, 293, 297, 267, 263, 311, 307, 313, 321, 319, 337, 367, 357, 355, 341, 343, 335, 333, 331, 339, 359, 365, 315), (46, 47, 45, 44), (40, 41, 39, 38), (28, 29, 33, 32), (98, 99, 119, 118), (50, 51, 49, 48), (102, 103, 95, 94), (96, 97, 127, 126), (150, 151, 167, 166), (5, 243, 227, 225, 233, 231, 229, 241, 189, 159, 161, 163, 157, 133, 135, 139, 153, 149, 155, 185, 183, 181, 137, 129, 131, 165, 167, 151, 169, 171, 205, 195, 6), (130, 131, 129, 128), (172, 173, 177, 176), (184, 185, 155, 154), (138, 139, 135, 134), (242, 243, 203, 202), (144, 145, 179, 178), (134, 135, 133, 132), (238, 239, 245, 244), (158, 159, 189, 188), (2, 194, 204, 170, 168, 150, 166, 164, 130, 128, 136, 180, 182, 184, 154, 148, 152, 138, 134, 132, 156, 162, 160, 158, 188, 240, 228, 230, 232, 224, 226, 242, 1), (146, 147, 143, 142), (200, 201, 199, 198), (152, 153, 139, 138), (174, 175, 141, 140), (186, 187, 193, 192), (232, 233, 225, 224), (224, 225, 227, 226), (226, 227, 243, 242), (180, 181, 183, 182), (210, 211, 219, 218), (220, 221, 223, 222), (244, 245, 195, 194), (198, 199, 217, 216), (240, 241, 229, 228), (168, 169, 151, 150), (212, 213, 211, 210), (228, 229, 231, 230), (246, 247, 237, 236), (204, 205, 171, 170), (208, 209, 197, 196), (236, 237, 235, 234), (128, 129, 137, 136), (156, 157, 163, 162), (190, 191, 187, 186), (194, 195, 205, 204), (188, 189, 241, 240), (178, 179, 173, 172), (176, 177, 147, 146), (206, 207, 175, 174), (196, 197, 207, 206), (192, 193, 201, 200), (136, 137, 181, 180), (234, 235, 221, 220), (162, 163, 161, 160), (202, 203, 209, 208), (140, 141, 145, 144), (132, 133, 157, 156), (214, 215, 213, 212), (154, 155, 149, 148), (182, 183, 185, 184), (142, 143, 191, 190), (230, 231, 233, 232), (164, 165, 131, 130), (166, 167, 165, 164), (160, 161, 159, 158), (148, 149, 153, 152), (218, 219, 239, 238), (170, 171, 169, 168), (222, 223, 215, 214), (216, 217, 247, 246), (271, 270, 286, 287), (7, 314, 364, 358, 338, 330, 332, 334, 342, 340, 354, 356, 366, 336, 318, 320, 312, 306, 310, 262, 266, 296, 292, 298, 264, 260, 294, 326, 316, 328, 322, 362, 75), (251, 250, 248, 249), (293, 292, 296, 297), (305, 304, 274, 275), (259, 258, 254, 255), (363, 362, 322, 323), (265, 264, 298, 299), (255, 254, 252, 253), (359, 358, 364, 365), (279, 278, 308, 309), (325, 291, 289, 271, 287, 285, 251, 249, 257, 301, 303, 305, 275, 269, 273, 259, 255, 253, 277, 283, 281, 279, 309, 361, 349, 351, 915, 925, 891, 889, 871, 887, 885, 851, 849, 857, 901, 903, 905, 875, 869, 873, 859, 855, 853, 877, 883, 881, 879, 909, 961, 949, 951, 953, 945, 947, 963, 795, 805, 771, 769, 751, 767, 765, 731, 729, 737, 781, 783, 785, 755, 749, 753, 739, 735, 733, 757, 763, 761, 759, 789, 841, 829, 831, 833, 825, 827, 843, 30, 46, 44, 10, 8, 16, 60, 62, 64, 34, 28, 32, 18, 14, 12, 36, 42, 40, 38, 68, 120, 108, 110, 112, 104, 106, 122, 0, 1, 242, 202, 208, 196, 206, 174, 140, 144, 178, 172, 176, 146, 142, 190, 186, 192, 200, 198, 216, 246, 236, 234, 220, 222, 214, 212, 210, 723, 683, 689, 677, 687, 655, 621, 625, 659, 653, 657, 627, 623, 671, 667, 673, 681, 679, 697, 727, 717, 715, 701, 703, 695, 693, 691, 699, 719, 725, 675, 603, 563, 569, 557, 567, 535, 501, 505, 539, 533, 537, 507, 503, 551, 547, 553, 561, 559, 577, 607, 597, 595, 581, 583, 575, 573, 571, 579, 599, 605, 555, 447, 415, 381, 385, 419, 413, 417, 387, 383, 431, 427, 433, 441, 439, 457, 487, 477, 475, 461, 463, 455, 453, 451, 459, 479, 485, 435, 2, 3, 315), (267, 266, 262, 263), (321, 320, 318, 319), (273, 272, 258, 259), (295, 294, 260, 261), (307, 306, 312, 313), (353, 352, 344, 345), (345, 344, 346, 347), (347, 346, 362, 363), (301, 300, 302, 303), (331, 330, 338, 339), (341, 340, 342, 343), (365, 364, 314, 315), (319, 318, 336, 337), (361, 360, 348, 349), (289, 288, 270, 271), (333, 332, 330, 331), (349, 348, 350, 351), (367, 366, 356, 357), (325, 324, 290, 291), (329, 328, 316, 317), (357, 356, 354, 355), (249, 248, 256, 257), (277, 276, 282, 283), (311, 310, 306, 307), (315, 314, 324, 325), (309, 308, 360, 361), (299, 298, 292, 293), (297, 296, 266, 267), (327, 326, 294, 295), (317, 316, 326, 327), (313, 312, 320, 321), (257, 256, 300, 301), (355, 354, 340, 341), (283, 282, 280, 281), (323, 322, 328, 329), (261, 260, 264, 265), (253, 252, 276, 277), (335, 334, 332, 333), (275, 274, 268, 269), (303, 302, 304, 305), (263, 262, 310, 311), (351, 350, 352, 353), (285, 284, 250, 251), (287, 286, 284, 285), (281, 280, 278, 279), (269, 268, 272, 273), (339, 338, 358, 359), (291, 290, 288, 289), (343, 342, 334, 335), (337, 336, 366, 367), (391, 390, 406, 407), (195, 482, 466, 464, 472, 470, 468, 480, 428, 398, 400, 402, 396, 372, 374, 378, 392, 388, 394, 424, 422, 420, 376, 368, 370, 404, 406, 390, 408, 410, 444, 434, 6), (371, 370, 368, 369), (413, 412, 416, 417), (425, 424, 394, 395), (379, 378, 374, 375), (483, 482, 442, 443), (385, 384, 418, 419), (375, 374, 372, 373), (479, 478, 484, 485), (399, 398, 428, 429), (387, 386, 382, 383), (441, 440, 438, 439), (393, 392, 378, 379), (415, 414, 380, 381), (427, 426, 432, 433), (473, 472, 464, 465), (465, 464, 466, 467), (467, 466, 482, 483), (421, 420, 422, 423), (451, 450, 458, 459), (461, 460, 462, 463), (485, 484, 434, 435), (439, 438, 456, 457), (481, 480, 468, 469), (2, 435, 445, 411, 409, 391, 407, 405, 371, 369, 377, 421, 423, 425, 395, 389, 393, 379, 375, 373, 397, 403, 401, 399, 429, 481, 469, 471, 473, 465, 467, 483, 194), (409, 408, 390, 391), (453, 452, 450, 451), (469, 468, 470, 471), (487, 486, 476, 477), (445, 444, 410, 411), (449, 448, 436, 437), (477, 476, 474, 475), (369, 368, 376, 377), (397, 396, 402, 403), (431, 430, 426, 427), (435, 434, 444, 445), (429, 428, 480, 481), (419, 418, 412, 413), (417, 416, 386, 387), (447, 446, 414, 415), (437, 436, 446, 447), (433, 432, 440, 441), (377, 376, 420, 421), (475, 474, 460, 461), (403, 402, 400, 401), (443, 442, 448, 449), (381, 380, 384, 385), (373, 372, 396, 397), (455, 454, 452, 453), (395, 394, 388, 389), (423, 422, 424, 425), (383, 382, 430, 431), (471, 470, 472, 473), (405, 404, 370, 371), (407, 406, 404, 405), (401, 400, 398, 399), (389, 388, 392, 393), (459, 458, 478, 479), (411, 410, 408, 409), (463, 462, 454, 455), (457, 456, 486, 487), (511, 510, 526, 527), (195, 602, 586, 584, 592, 590, 588, 600, 548, 518, 520, 522, 516, 492, 494, 498, 512, 508, 514, 544, 542, 540, 496, 488, 490, 524, 526, 510, 528, 530, 564, 554, 446, 436, 448, 442, 482), (491, 490, 488, 489), (533, 532, 536, 537), (545, 544, 514, 515), (499, 498, 494, 495), (603, 602, 562, 563), (505, 504, 538, 539), (495, 494, 492, 493), (599, 598, 604, 605), (519, 518, 548, 549), (507, 506, 502, 503), (561, 560, 558, 559), (513, 512, 498, 499), (535, 534, 500, 501), (547, 546, 552, 553), (593, 592, 584, 585), (585, 584, 586, 587), (587, 586, 602, 603), (541, 540, 542, 543), (571, 570, 578, 579), (581, 580, 582, 583), (605, 604, 554, 555), (559, 558, 576, 577), (601, 600, 588, 589), (447, 555, 565, 531, 529, 511, 527, 525, 491, 489, 497, 541, 543, 545, 515, 509, 513, 499, 495, 493, 517, 523, 521, 519, 549, 601, 589, 591, 593, 585, 587, 603, 194, 483, 443, 449, 437), (529, 528, 510, 511), (573, 572, 570, 571), (589, 588, 590, 591), (607, 606, 596, 597), (565, 564, 530, 531), (569, 568, 556, 557), (597, 596, 594, 595), (489, 488, 496, 497), (517, 516, 522, 523), (551, 550, 546, 547), (555, 554, 564, 565), (549, 548, 600, 601), (539, 538, 532, 533), (537, 536, 506, 507), (567, 566, 534, 535), (557, 556, 566, 567), (553, 552, 560, 561), (497, 496, 540, 541), (595, 594, 580, 581), (523, 522, 520, 521), (563, 562, 568, 569), (501, 500, 504, 505), (493, 492, 516, 517), (575, 574, 572, 573), (515, 514, 508, 509), (543, 542, 544, 545), (503, 502, 550, 551), (591, 590, 592, 593), (525, 524, 490, 491), (527, 526, 524, 525), (521, 520, 518, 519), (509, 508, 512, 513), (579, 578, 598, 599), (531, 530, 528, 529), (583, 582, 574, 575), (577, 576, 606, 607), (631, 630, 646, 647), (211, 722, 706, 704, 712, 710, 708, 720, 668, 638, 640, 642, 636, 612, 614, 618, 632, 628, 634, 664, 662, 660, 616, 608, 610, 644, 646, 630, 648, 650, 684, 674, 602, 195, 245, 239, 219), (611, 610, 608, 609), (653, 652, 656, 657), (665, 664, 634, 635), (619, 618, 614, 615), (723, 722, 682, 683), (625, 624, 658, 659), (615, 614, 612, 613), (719, 718, 724, 725), (639, 638, 668, 669), (627, 626, 622, 623), (681, 680, 678, 679), (633, 632, 618, 619), (655, 654, 620, 621), (667, 666, 672, 673), (713, 712, 704, 705), (705, 704, 706, 707), (707, 706, 722, 723), (661, 660, 662, 663), (691, 690, 698, 699), (701, 700, 702, 703), (725, 724, 674, 675), (679, 678, 696, 697), (721, 720, 708, 709), (603, 675, 685, 651, 649, 631, 647, 645, 611, 609, 617, 661, 663, 665, 635, 629, 633, 619, 615, 613, 637, 643, 641, 639, 669, 721, 709, 711, 713, 705, 707, 723, 210, 218, 238, 244, 194), (649, 648, 630, 631), (693, 692, 690, 691), (709, 708, 710, 711), (727, 726, 716, 717), (685, 684, 650, 651), (689, 688, 676, 677), (717, 716, 714, 715), (609, 608, 616, 617), (637, 636, 642, 643), (671, 670, 666, 667), (675, 674, 684, 685), (669, 668, 720, 721), (659, 658, 652, 653), (657, 656, 626, 627), (687, 686, 654, 655), (677, 676, 686, 687), (673, 672, 680, 681), (617, 616, 660, 661), (715, 714, 700, 701), (643, 642, 640, 641), (683, 682, 688, 689), (621, 620, 624, 625), (613, 612, 636, 637), (695, 694, 692, 693), (635, 634, 628, 629), (663, 662, 664, 665), (623, 622, 670, 671), (711, 710, 712, 713), (645, 644, 610, 611), (647, 646, 644, 645), (641, 640, 638, 639), (629, 628, 632, 633), (699, 698, 718, 719), (651, 650, 648, 649), (703, 702, 694, 695), (697, 696, 726, 727), (751, 750, 766, 767), (362, 794, 844, 838, 818, 810, 812, 814, 822, 820, 834, 836, 846, 816, 798, 800, 792, 786, 790, 742, 746, 776, 772, 778, 744, 740, 774, 806, 796, 808, 802, 842, 31, 49, 51, 85, 75), (731, 730, 728, 729), (773, 772, 776, 777), (785, 784, 754, 755), (739, 738, 734, 735), (843, 842, 802, 803), (745, 744, 778, 779), (735, 734, 732, 733), (839, 838, 844, 845), (759, 758, 788, 789), (747, 746, 742, 743), (801, 800, 798, 799), (753, 752, 738, 739), (775, 774, 740, 741), (787, 786, 792, 793), (833, 832, 824, 825), (825, 824, 826, 827), (827, 826, 842, 843), (781, 780, 782, 783), (811, 810, 818, 819), (821, 820, 822, 823), (845, 844, 794, 795), (799, 798, 816, 817), (841, 840, 828, 829), (30, 843, 803, 809, 797, 807, 775, 741, 745, 779, 773, 777, 747, 743, 791, 787, 793, 801, 799, 817, 847, 837, 835, 821, 823, 815, 813, 811, 819, 839, 845, 795, 363, 74, 84, 50, 48), (769, 768, 750, 751), (813, 812, 810, 811), (829, 828, 830, 831), (847, 846, 836, 837), (805, 804, 770, 771), (809, 808, 796, 797), (837, 836, 834, 835), (729, 728, 736, 737), (757, 756, 762, 763), (791, 790, 786, 787), (795, 794, 804, 805), (789, 788, 840, 841), (779, 778, 772, 773), (777, 776, 746, 747), (807, 806, 774, 775), (797, 796, 806, 807), (793, 792, 800, 801), (737, 736, 780, 781), (835, 834, 820, 821), (763, 762, 760, 761), (803, 802, 808, 809), (741, 740, 744, 745), (733, 732, 756, 757), (815, 814, 812, 813), (755, 754, 748, 749), (783, 782, 784, 785), (743, 742, 790, 791), (831, 830, 832, 833), (765, 764, 730, 731), (767, 766, 764, 765), (761, 760, 758, 759), (749, 748, 752, 753), (819, 818, 838, 839), (771, 770, 768, 769), (823, 822, 814, 815), (817, 816, 846, 847), (871, 870, 886, 887), (350, 914, 964, 958, 938, 930, 932, 934, 942, 940, 954, 956, 966, 936, 918, 920, 912, 906, 910, 862, 866, 896, 892, 898, 864, 860, 894, 926, 916, 928, 922, 962, 794, 362, 346, 344, 352), (851, 850, 848, 849), (893, 892, 896, 897), (905, 904, 874, 875), (859, 858, 854, 855), (963, 962, 922, 923), (865, 864, 898, 899), (855, 854, 852, 853), (959, 958, 964, 965), (879, 878, 908, 909), (867, 866, 862, 863), (921, 920, 918, 919), (873, 872, 858, 859), (895, 894, 860, 861), (907, 906, 912, 913), (953, 952, 944, 945), (945, 944, 946, 947), (947, 946, 962, 963), (901, 900, 902, 903), (931, 930, 938, 939), (941, 940, 942, 943), (965, 964, 914, 915), (919, 918, 936, 937), (961, 960, 948, 949), (795, 963, 923, 929, 917, 927, 895, 861, 865, 899, 893, 897, 867, 863, 911, 907, 913, 921, 919, 937, 967, 957, 955, 941, 943, 935, 933, 931, 939, 959, 965, 915, 351, 353, 345, 347, 363), (889, 888, 870, 871), (933, 932, 930, 931), (949, 948, 950, 951), (967, 966, 956, 957), (925, 924, 890, 891), (929, 928, 916, 917), (957, 956, 954, 955), (849, 848, 856, 857), (877, 876, 882, 883), (911, 910, 906, 907), (915, 914, 924, 925), (909, 908, 960, 961), (899, 898, 892, 893), (897, 896, 866, 867), (927, 926, 894, 895), (917, 916, 926, 927), (913, 912, 920, 921), (857, 856, 900, 901), (955, 954, 940, 941), (883, 882, 880, 881), (923, 922, 928, 929), (861, 860, 864, 865), (853, 852, 876, 877), (935, 934, 932, 933), (875, 874, 868, 869), (903, 902, 904, 905), (863, 862, 910, 911), (951, 950, 952, 953), (885, 884, 850, 851), (887, 886, 884, 885), (881, 880, 878, 879), (869, 868, 872, 873), (939, 938, 958, 959), (891, 890, 888, 889), (943, 942, 934, 935), (937, 936, 966, 967)])
me_cube.materials.append(mat_material)
me_cube.use_remesh_preserve_volume = False
me_cube.use_remesh_preserve_attributes = False
me_cube.use_mirror_vertex_groups = False
me_cube.update()

# ---- objects
ob_cube = bpy.data.objects.new('Cube', me_cube)
ob_lamp = bpy.data.objects.new('Lamp', light_lamp)
ob_camera = bpy.data.objects.new('Camera', cam_camera)

# ---- transforms, parenting, visibility, modifiers, constraints
ob_cube.location = (0.0, 0.0, 0.0)
ob_cube.scale = (30.0, 33.5, 1.75)
ob_cube.lock_location = (True, True, True)
ob_cube.lock_rotations_4d = False
ob_cube.empty_display_type = 'ARROWS'
ob_cube.lineart.crease_threshold = 0.0
ob_lamp.location = (4.076, 1.005, 5.904)
ob_lamp.rotation_euler = (0.6503, 0.05522, 1.866)
ob_lamp.lock_rotations_4d = False
ob_lamp.empty_display_type = 'ARROWS'
ob_lamp.color = (0.0, 0.0, 0.0, 0.0)
ob_lamp.lineart.crease_threshold = 0.0
ob_camera.location = (7.481, -6.508, 5.344)
ob_camera.rotation_euler = (1.109, 0.0, 0.8149)
ob_camera.lock_rotations_4d = False
ob_camera.empty_display_type = 'ARROWS'
ob_camera.color = (0.0, 0.0, 0.0, 0.0)
ob_camera.display_type = 'WIRE'
ob_camera.lineart.crease_threshold = 0.0

# ---- collection membership
col_collection_1.objects.link(ob_cube)
col_collection_1.objects.link(ob_lamp)
col_collection_1.objects.link(ob_camera)

# ---- scene / render settings (as saved in the file)
scene.camera = ob_camera
scene.frame_start = 1; scene.frame_end = 250; scene.frame_set(1)
scene.render.engine = 'BLENDER_EEVEE_NEXT'
scene.render.resolution_percentage = 50
scene.render.dither_intensity = 0.0
scene.cycles.use_denoising = False
scene.cycles.samples = 128
scene.cycles.sampling_pattern = 'TABULATED_SOBOL'
scene.cycles.use_adaptive_sampling = False
scene.cycles.use_light_tree = False
scene.cycles.blur_glossy = 0.0
scene.cycles.sample_clamp_indirect = 0.0
scene.view_settings.view_transform = 'Standard'
bpy.context.view_layer.update()
